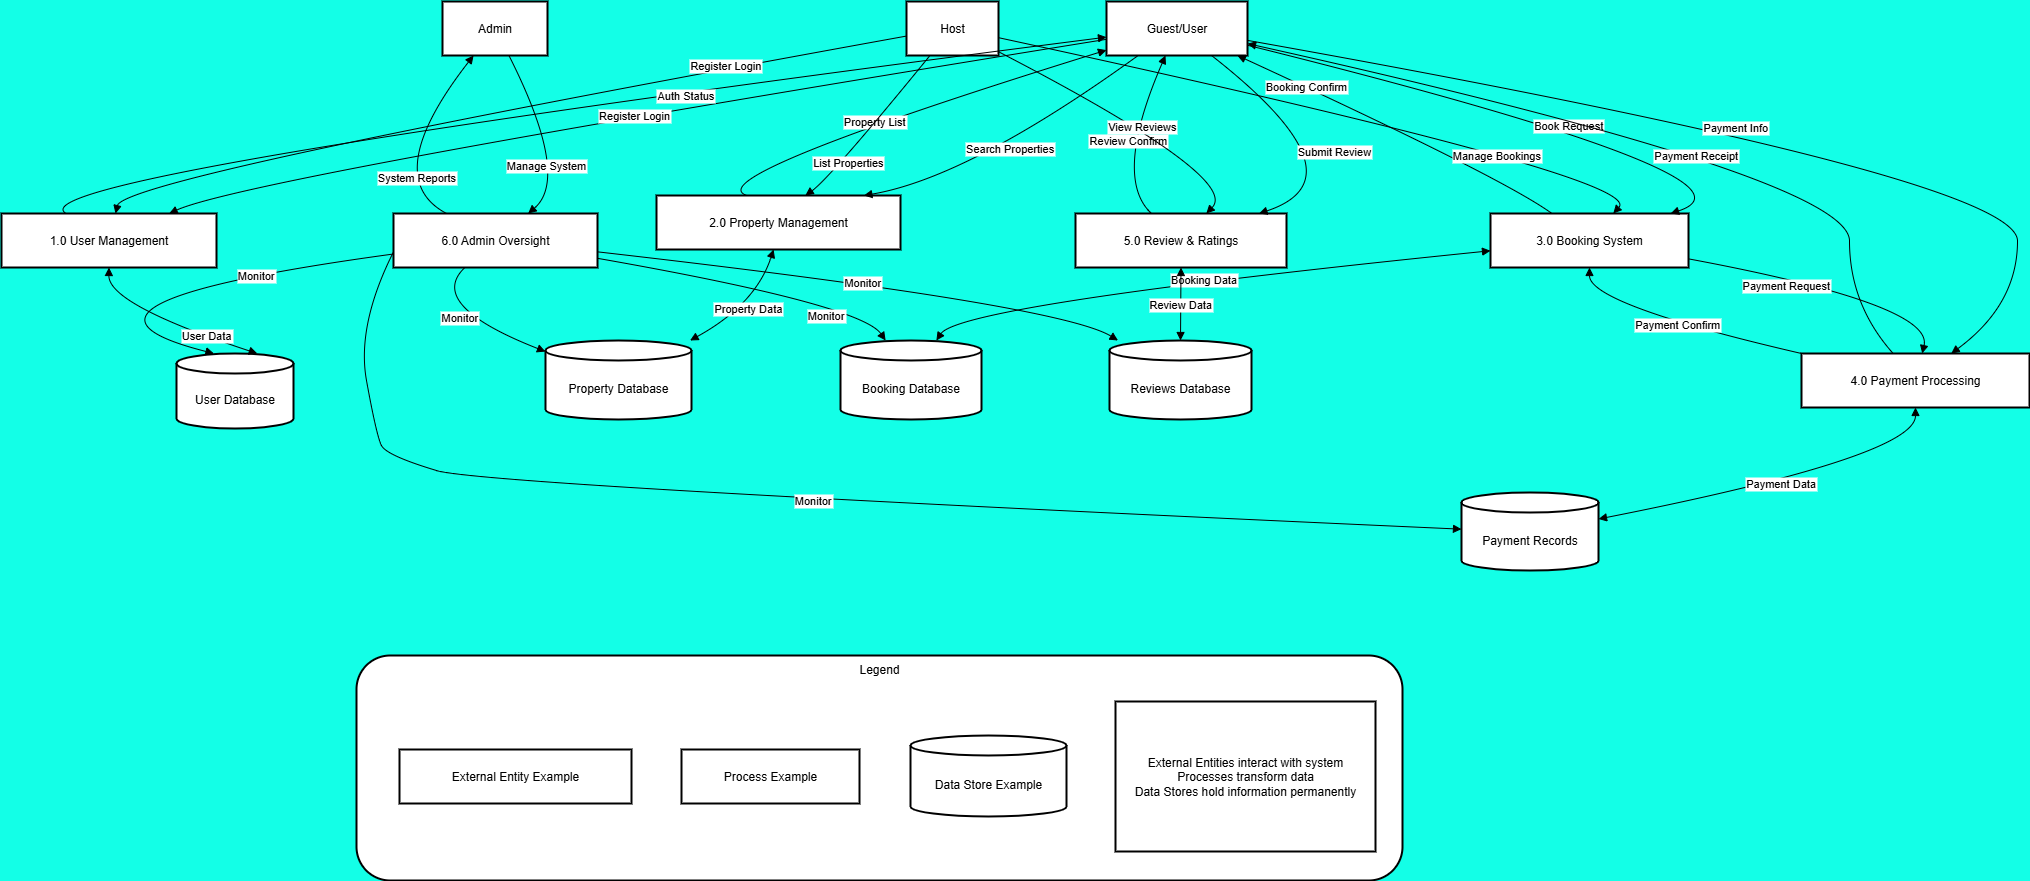

The diagram above was exported from draw.io. Its source (the exported page's mxGraphModel, read from the mxfile embedded in the PNG):
<mxGraphModel dx="1186" dy="721" grid="0" gridSize="9" guides="1" tooltips="1" connect="1" arrows="0" fold="1" page="1" pageScale="1" pageWidth="827" pageHeight="1169" background="light-dark(#13FFE7,#121212)" math="0" shadow="0">
  <root>
    <mxCell id="0" />
    <mxCell id="1" parent="0" />
    <mxCell id="e8nf0jiTNWX9-IYMzb3e-121" value="Legend" style="whiteSpace=wrap;strokeWidth=2;verticalAlign=top;rounded=1;glass=0;shadow=0;" vertex="1" parent="1">
      <mxGeometry x="1030" y="760" width="1046" height="225" as="geometry" />
    </mxCell>
    <mxCell id="e8nf0jiTNWX9-IYMzb3e-122" value="External Entity Example" style="whiteSpace=wrap;strokeWidth=2;" vertex="1" parent="e8nf0jiTNWX9-IYMzb3e-121">
      <mxGeometry x="43" y="94" width="232" height="54" as="geometry" />
    </mxCell>
    <mxCell id="e8nf0jiTNWX9-IYMzb3e-123" value="Process Example" style="whiteSpace=wrap;strokeWidth=2;" vertex="1" parent="e8nf0jiTNWX9-IYMzb3e-121">
      <mxGeometry x="325" y="94" width="178" height="54" as="geometry" />
    </mxCell>
    <mxCell id="e8nf0jiTNWX9-IYMzb3e-124" value="Data Store Example" style="shape=cylinder3;boundedLbl=1;backgroundOutline=1;size=10;strokeWidth=2;whiteSpace=wrap;" vertex="1" parent="e8nf0jiTNWX9-IYMzb3e-121">
      <mxGeometry x="554" y="80" width="156" height="81" as="geometry" />
    </mxCell>
    <mxCell id="e8nf0jiTNWX9-IYMzb3e-125" value="External Entities interact with system&#10;Processes transform data&#10;Data Stores hold information permanently" style="whiteSpace=wrap;strokeWidth=2;" vertex="1" parent="e8nf0jiTNWX9-IYMzb3e-121">
      <mxGeometry x="759" y="46" width="260" height="150" as="geometry" />
    </mxCell>
    <mxCell id="e8nf0jiTNWX9-IYMzb3e-126" value="Guest/User" style="whiteSpace=wrap;strokeWidth=2;" vertex="1" parent="1">
      <mxGeometry x="1780" y="106" width="141" height="54" as="geometry" />
    </mxCell>
    <mxCell id="e8nf0jiTNWX9-IYMzb3e-127" value="Host" style="whiteSpace=wrap;strokeWidth=2;" vertex="1" parent="1">
      <mxGeometry x="1580" y="106" width="92" height="54" as="geometry" />
    </mxCell>
    <mxCell id="e8nf0jiTNWX9-IYMzb3e-128" value="Admin" style="whiteSpace=wrap;strokeWidth=2;" vertex="1" parent="1">
      <mxGeometry x="1116" y="106" width="105" height="54" as="geometry" />
    </mxCell>
    <mxCell id="e8nf0jiTNWX9-IYMzb3e-129" value="1.0 User Management" style="whiteSpace=wrap;strokeWidth=2;" vertex="1" parent="1">
      <mxGeometry x="675" y="318" width="215" height="54" as="geometry" />
    </mxCell>
    <mxCell id="e8nf0jiTNWX9-IYMzb3e-130" value="2.0 Property Management" style="whiteSpace=wrap;strokeWidth=2;" vertex="1" parent="1">
      <mxGeometry x="1330" y="300" width="244" height="54" as="geometry" />
    </mxCell>
    <mxCell id="e8nf0jiTNWX9-IYMzb3e-131" value="3.0 Booking System" style="whiteSpace=wrap;strokeWidth=2;" vertex="1" parent="1">
      <mxGeometry x="2164" y="318" width="198" height="54" as="geometry" />
    </mxCell>
    <mxCell id="e8nf0jiTNWX9-IYMzb3e-132" value="4.0 Payment Processing" style="whiteSpace=wrap;strokeWidth=2;" vertex="1" parent="1">
      <mxGeometry x="2475" y="458" width="228" height="54" as="geometry" />
    </mxCell>
    <mxCell id="e8nf0jiTNWX9-IYMzb3e-133" value="5.0 Review &amp; Ratings" style="whiteSpace=wrap;strokeWidth=2;" vertex="1" parent="1">
      <mxGeometry x="1749" y="318" width="211" height="54" as="geometry" />
    </mxCell>
    <mxCell id="e8nf0jiTNWX9-IYMzb3e-134" value="6.0 Admin Oversight" style="whiteSpace=wrap;strokeWidth=2;" vertex="1" parent="1">
      <mxGeometry x="1067" y="318" width="204" height="54" as="geometry" />
    </mxCell>
    <mxCell id="e8nf0jiTNWX9-IYMzb3e-135" value="User Database" style="shape=cylinder3;boundedLbl=1;backgroundOutline=1;size=10;strokeWidth=2;whiteSpace=wrap;" vertex="1" parent="1">
      <mxGeometry x="850" y="458" width="117" height="75" as="geometry" />
    </mxCell>
    <mxCell id="e8nf0jiTNWX9-IYMzb3e-136" value="Property Database" style="shape=cylinder3;boundedLbl=1;backgroundOutline=1;size=10;strokeWidth=2;whiteSpace=wrap;" vertex="1" parent="1">
      <mxGeometry x="1219" y="445" width="146" height="79" as="geometry" />
    </mxCell>
    <mxCell id="e8nf0jiTNWX9-IYMzb3e-137" value="Booking Database" style="shape=cylinder3;boundedLbl=1;backgroundOutline=1;size=10;strokeWidth=2;whiteSpace=wrap;" vertex="1" parent="1">
      <mxGeometry x="1514" y="445" width="141" height="79" as="geometry" />
    </mxCell>
    <mxCell id="e8nf0jiTNWX9-IYMzb3e-138" value="Payment Records" style="shape=cylinder3;boundedLbl=1;backgroundOutline=1;size=10;strokeWidth=2;whiteSpace=wrap;" vertex="1" parent="1">
      <mxGeometry x="2135" y="597" width="137" height="78" as="geometry" />
    </mxCell>
    <mxCell id="e8nf0jiTNWX9-IYMzb3e-139" value="Reviews Database" style="shape=cylinder3;boundedLbl=1;backgroundOutline=1;size=10;strokeWidth=2;whiteSpace=wrap;" vertex="1" parent="1">
      <mxGeometry x="1783" y="445" width="142" height="79" as="geometry" />
    </mxCell>
    <mxCell id="e8nf0jiTNWX9-IYMzb3e-140" value="Register Login" style="curved=1;startArrow=none;endArrow=block;exitX=0;exitY=0.7;entryX=0.78;entryY=0;rounded=0;" edge="1" parent="1" source="e8nf0jiTNWX9-IYMzb3e-126" target="e8nf0jiTNWX9-IYMzb3e-129">
      <mxGeometry relative="1" as="geometry">
        <Array as="points">
          <mxPoint x="922" y="282" />
        </Array>
      </mxGeometry>
    </mxCell>
    <mxCell id="e8nf0jiTNWX9-IYMzb3e-141" value="Auth Status" style="curved=1;startArrow=none;endArrow=block;exitX=0.3;exitY=0;entryX=0;entryY=0.66;rounded=0;" edge="1" parent="1" source="e8nf0jiTNWX9-IYMzb3e-129" target="e8nf0jiTNWX9-IYMzb3e-126">
      <mxGeometry x="0.2793" y="-5" relative="1" as="geometry">
        <Array as="points">
          <mxPoint x="681" y="282" />
        </Array>
        <mxPoint x="-1" as="offset" />
      </mxGeometry>
    </mxCell>
    <mxCell id="e8nf0jiTNWX9-IYMzb3e-142" value="Search Properties" style="curved=1;startArrow=none;endArrow=block;exitX=0.23;exitY=0.99;entryX=0.85;entryY=0;rounded=0;" edge="1" parent="1" source="e8nf0jiTNWX9-IYMzb3e-126" target="e8nf0jiTNWX9-IYMzb3e-130">
      <mxGeometry relative="1" as="geometry">
        <Array as="points">
          <mxPoint x="1643" y="282" />
        </Array>
      </mxGeometry>
    </mxCell>
    <mxCell id="e8nf0jiTNWX9-IYMzb3e-143" value="Property List" style="curved=1;startArrow=none;endArrow=block;exitX=0.37;exitY=0;entryX=0;entryY=0.9;rounded=0;" edge="1" parent="1" source="e8nf0jiTNWX9-IYMzb3e-130" target="e8nf0jiTNWX9-IYMzb3e-126">
      <mxGeometry relative="1" as="geometry">
        <Array as="points">
          <mxPoint x="1369" y="282" />
        </Array>
      </mxGeometry>
    </mxCell>
    <mxCell id="e8nf0jiTNWX9-IYMzb3e-144" value="Book Request" style="curved=1;startArrow=none;endArrow=block;exitX=1;exitY=0.81;entryX=0.91;entryY=0;rounded=0;" edge="1" parent="1" source="e8nf0jiTNWX9-IYMzb3e-126" target="e8nf0jiTNWX9-IYMzb3e-131">
      <mxGeometry relative="1" as="geometry">
        <Array as="points">
          <mxPoint x="2453" y="282" />
        </Array>
      </mxGeometry>
    </mxCell>
    <mxCell id="e8nf0jiTNWX9-IYMzb3e-145" value="Booking Confirm" style="curved=1;startArrow=none;endArrow=block;exitX=0.31;exitY=0;entryX=0.92;entryY=0.99;rounded=0;" edge="1" parent="1" source="e8nf0jiTNWX9-IYMzb3e-131" target="e8nf0jiTNWX9-IYMzb3e-126">
      <mxGeometry x="0.5733" y="-2" relative="1" as="geometry">
        <Array as="points">
          <mxPoint x="2176" y="282" />
        </Array>
        <mxPoint y="1" as="offset" />
      </mxGeometry>
    </mxCell>
    <mxCell id="e8nf0jiTNWX9-IYMzb3e-146" value="Payment Info" style="curved=1;startArrow=none;endArrow=block;exitX=1;exitY=0.72;entryX=0.66;entryY=-0.01;rounded=0;" edge="1" parent="1" source="e8nf0jiTNWX9-IYMzb3e-126" target="e8nf0jiTNWX9-IYMzb3e-132">
      <mxGeometry relative="1" as="geometry">
        <Array as="points">
          <mxPoint x="2691" y="282" />
          <mxPoint x="2691" y="409" />
        </Array>
      </mxGeometry>
    </mxCell>
    <mxCell id="e8nf0jiTNWX9-IYMzb3e-147" value="Payment Receipt" style="curved=1;startArrow=none;endArrow=block;exitX=0.4;exitY=-0.01;entryX=1;entryY=0.78;rounded=0;" edge="1" parent="1" source="e8nf0jiTNWX9-IYMzb3e-132" target="e8nf0jiTNWX9-IYMzb3e-126">
      <mxGeometry x="-0.1431" y="12" relative="1" as="geometry">
        <Array as="points">
          <mxPoint x="2523" y="409" />
          <mxPoint x="2523" y="282" />
        </Array>
        <mxPoint as="offset" />
      </mxGeometry>
    </mxCell>
    <mxCell id="e8nf0jiTNWX9-IYMzb3e-148" value="Submit Review" style="curved=1;startArrow=none;endArrow=block;exitX=0.74;exitY=0.99;entryX=0.87;entryY=0;rounded=0;" edge="1" parent="1" source="e8nf0jiTNWX9-IYMzb3e-126" target="e8nf0jiTNWX9-IYMzb3e-133">
      <mxGeometry relative="1" as="geometry">
        <Array as="points">
          <mxPoint x="2041" y="282" />
        </Array>
      </mxGeometry>
    </mxCell>
    <mxCell id="e8nf0jiTNWX9-IYMzb3e-149" value="Review Confirm" style="curved=1;startArrow=none;endArrow=block;exitX=0.36;exitY=0;entryX=0.42;entryY=0.99;rounded=0;" edge="1" parent="1" source="e8nf0jiTNWX9-IYMzb3e-133" target="e8nf0jiTNWX9-IYMzb3e-126">
      <mxGeometry relative="1" as="geometry">
        <Array as="points">
          <mxPoint x="1786" y="282" />
        </Array>
      </mxGeometry>
    </mxCell>
    <mxCell id="e8nf0jiTNWX9-IYMzb3e-150" value="Register Login" style="curved=1;startArrow=none;endArrow=block;exitX=0;exitY=0.64;entryX=0.53;entryY=0;rounded=0;" edge="1" parent="1" source="e8nf0jiTNWX9-IYMzb3e-127" target="e8nf0jiTNWX9-IYMzb3e-129">
      <mxGeometry x="-0.5615" y="-3" relative="1" as="geometry">
        <Array as="points">
          <mxPoint x="798" y="282" />
        </Array>
        <mxPoint x="-1" as="offset" />
      </mxGeometry>
    </mxCell>
    <mxCell id="e8nf0jiTNWX9-IYMzb3e-151" value="List Properties" style="curved=1;startArrow=none;endArrow=block;exitX=0.26;exitY=0.99;entryX=0.61;entryY=0;rounded=0;" edge="1" parent="1" source="e8nf0jiTNWX9-IYMzb3e-127" target="e8nf0jiTNWX9-IYMzb3e-130">
      <mxGeometry x="0.4273" y="4" relative="1" as="geometry">
        <Array as="points">
          <mxPoint x="1504" y="282" />
        </Array>
        <mxPoint y="1" as="offset" />
      </mxGeometry>
    </mxCell>
    <mxCell id="e8nf0jiTNWX9-IYMzb3e-152" value="Manage Bookings" style="curved=1;startArrow=none;endArrow=block;exitX=1;exitY=0.67;entryX=0.62;entryY=0;rounded=0;" edge="1" parent="1" source="e8nf0jiTNWX9-IYMzb3e-127" target="e8nf0jiTNWX9-IYMzb3e-131">
      <mxGeometry x="0.4374" y="-10" relative="1" as="geometry">
        <Array as="points">
          <mxPoint x="2320" y="282" />
        </Array>
        <mxPoint as="offset" />
      </mxGeometry>
    </mxCell>
    <mxCell id="e8nf0jiTNWX9-IYMzb3e-153" value="View Reviews" style="curved=1;startArrow=none;endArrow=block;exitX=1;exitY=0.93;entryX=0.62;entryY=0;rounded=0;" edge="1" parent="1" source="e8nf0jiTNWX9-IYMzb3e-127" target="e8nf0jiTNWX9-IYMzb3e-133">
      <mxGeometry relative="1" as="geometry">
        <Array as="points">
          <mxPoint x="1915" y="282" />
        </Array>
      </mxGeometry>
    </mxCell>
    <mxCell id="e8nf0jiTNWX9-IYMzb3e-154" value="Manage System" style="curved=1;startArrow=none;endArrow=block;exitX=0.63;exitY=0.99;entryX=0.66;entryY=0;rounded=0;" edge="1" parent="1" source="e8nf0jiTNWX9-IYMzb3e-128" target="e8nf0jiTNWX9-IYMzb3e-134">
      <mxGeometry x="0.1977" y="-16" relative="1" as="geometry">
        <Array as="points">
          <mxPoint x="1244" y="282" />
        </Array>
        <mxPoint as="offset" />
      </mxGeometry>
    </mxCell>
    <mxCell id="e8nf0jiTNWX9-IYMzb3e-155" value="System Reports" style="curved=1;startArrow=none;endArrow=block;exitX=0.26;exitY=0;entryX=0.3;entryY=0.99;rounded=0;" edge="1" parent="1" source="e8nf0jiTNWX9-IYMzb3e-134" target="e8nf0jiTNWX9-IYMzb3e-128">
      <mxGeometry x="-0.6254" y="-18" relative="1" as="geometry">
        <Array as="points">
          <mxPoint x="1052" y="282" />
        </Array>
        <mxPoint as="offset" />
      </mxGeometry>
    </mxCell>
    <mxCell id="e8nf0jiTNWX9-IYMzb3e-156" value="User Data" style="curved=1;startArrow=block;endArrow=block;exitX=0.5;exitY=1;entryX=0.69;entryY=0;rounded=0;" edge="1" parent="1" source="e8nf0jiTNWX9-IYMzb3e-129" target="e8nf0jiTNWX9-IYMzb3e-135">
      <mxGeometry x="0.4441" y="1" relative="1" as="geometry">
        <Array as="points">
          <mxPoint x="782" y="409" />
        </Array>
        <mxPoint as="offset" />
      </mxGeometry>
    </mxCell>
    <mxCell id="e8nf0jiTNWX9-IYMzb3e-157" value="Property Data" style="curved=1;startArrow=block;endArrow=block;exitX=0.48;exitY=1;entryX=0.99;entryY=0;rounded=0;" edge="1" parent="1" source="e8nf0jiTNWX9-IYMzb3e-130" target="e8nf0jiTNWX9-IYMzb3e-136">
      <mxGeometry relative="1" as="geometry">
        <Array as="points">
          <mxPoint x="1429" y="409" />
        </Array>
      </mxGeometry>
    </mxCell>
    <mxCell id="e8nf0jiTNWX9-IYMzb3e-158" value="Booking Data" style="curved=1;startArrow=block;endArrow=block;exitX=0;exitY=0.69;entryX=0.68;entryY=0;rounded=0;" edge="1" parent="1" source="e8nf0jiTNWX9-IYMzb3e-131" target="e8nf0jiTNWX9-IYMzb3e-137">
      <mxGeometry relative="1" as="geometry">
        <Array as="points">
          <mxPoint x="1634" y="409" />
        </Array>
      </mxGeometry>
    </mxCell>
    <mxCell id="e8nf0jiTNWX9-IYMzb3e-159" value="Payment Data" style="curved=1;startArrow=block;endArrow=block;exitX=0.5;exitY=0.99;entryX=1;entryY=0.34;rounded=0;" edge="1" parent="1" source="e8nf0jiTNWX9-IYMzb3e-132" target="e8nf0jiTNWX9-IYMzb3e-138">
      <mxGeometry relative="1" as="geometry">
        <Array as="points">
          <mxPoint x="2589" y="561" />
        </Array>
      </mxGeometry>
    </mxCell>
    <mxCell id="e8nf0jiTNWX9-IYMzb3e-160" value="Review Data" style="curved=1;startArrow=block;endArrow=block;exitX=0.5;exitY=1;entryX=0.5;entryY=0;rounded=0;" edge="1" parent="1" source="e8nf0jiTNWX9-IYMzb3e-133" target="e8nf0jiTNWX9-IYMzb3e-139">
      <mxGeometry relative="1" as="geometry">
        <Array as="points" />
      </mxGeometry>
    </mxCell>
    <mxCell id="e8nf0jiTNWX9-IYMzb3e-161" value="Monitor" style="curved=1;startArrow=none;endArrow=block;exitX=0;exitY=0.75;entryX=0.32;entryY=0;rounded=0;" edge="1" parent="1" source="e8nf0jiTNWX9-IYMzb3e-134" target="e8nf0jiTNWX9-IYMzb3e-135">
      <mxGeometry x="-0.5169" y="3" relative="1" as="geometry">
        <Array as="points">
          <mxPoint x="695" y="409" />
        </Array>
        <mxPoint as="offset" />
      </mxGeometry>
    </mxCell>
    <mxCell id="e8nf0jiTNWX9-IYMzb3e-162" value="Monitor" style="curved=1;startArrow=none;endArrow=block;exitX=0.35;exitY=1;entryX=0;entryY=0.14;rounded=0;" edge="1" parent="1" source="e8nf0jiTNWX9-IYMzb3e-134" target="e8nf0jiTNWX9-IYMzb3e-136">
      <mxGeometry relative="1" as="geometry">
        <Array as="points">
          <mxPoint x="1099" y="409" />
        </Array>
      </mxGeometry>
    </mxCell>
    <mxCell id="e8nf0jiTNWX9-IYMzb3e-163" value="Monitor" style="curved=1;startArrow=none;endArrow=block;exitX=1;exitY=0.83;entryX=0.32;entryY=0;rounded=0;" edge="1" parent="1" source="e8nf0jiTNWX9-IYMzb3e-134" target="e8nf0jiTNWX9-IYMzb3e-137">
      <mxGeometry x="0.5145" y="-17" relative="1" as="geometry">
        <Array as="points">
          <mxPoint x="1534" y="409" />
        </Array>
        <mxPoint as="offset" />
      </mxGeometry>
    </mxCell>
    <mxCell id="e8nf0jiTNWX9-IYMzb3e-164" value="Monitor" style="curved=1;startArrow=none;endArrow=block;exitX=0;exitY=0.71;entryX=0;entryY=0.47;rounded=0;" edge="1" parent="1" source="e8nf0jiTNWX9-IYMzb3e-134" target="e8nf0jiTNWX9-IYMzb3e-138">
      <mxGeometry relative="1" as="geometry">
        <Array as="points">
          <mxPoint x="1030" y="430" />
          <mxPoint x="1050" y="540" />
          <mxPoint x="1060" y="560" />
          <mxPoint x="1160" y="590" />
        </Array>
      </mxGeometry>
    </mxCell>
    <mxCell id="e8nf0jiTNWX9-IYMzb3e-165" value="Monitor" style="curved=1;startArrow=none;endArrow=block;exitX=1;exitY=0.71;entryX=0.06;entryY=0;rounded=0;" edge="1" parent="1" source="e8nf0jiTNWX9-IYMzb3e-134" target="e8nf0jiTNWX9-IYMzb3e-139">
      <mxGeometry relative="1" as="geometry">
        <Array as="points">
          <mxPoint x="1733" y="409" />
        </Array>
      </mxGeometry>
    </mxCell>
    <mxCell id="e8nf0jiTNWX9-IYMzb3e-166" value="Payment Request" style="curved=1;startArrow=none;endArrow=block;exitX=1;exitY=0.84;entryX=0.53;entryY=-0.01;rounded=0;" edge="1" parent="1" source="e8nf0jiTNWX9-IYMzb3e-131" target="e8nf0jiTNWX9-IYMzb3e-132">
      <mxGeometry x="-0.3241" y="-8" relative="1" as="geometry">
        <Array as="points">
          <mxPoint x="2607" y="409" />
        </Array>
        <mxPoint as="offset" />
      </mxGeometry>
    </mxCell>
    <mxCell id="e8nf0jiTNWX9-IYMzb3e-167" value="Payment Confirm" style="curved=1;startArrow=none;endArrow=block;exitX=0;exitY=0;entryX=0.5;entryY=1;rounded=0;" edge="1" parent="1" source="e8nf0jiTNWX9-IYMzb3e-132" target="e8nf0jiTNWX9-IYMzb3e-131">
      <mxGeometry relative="1" as="geometry">
        <Array as="points">
          <mxPoint x="2263" y="409" />
        </Array>
      </mxGeometry>
    </mxCell>
  </root>
</mxGraphModel>